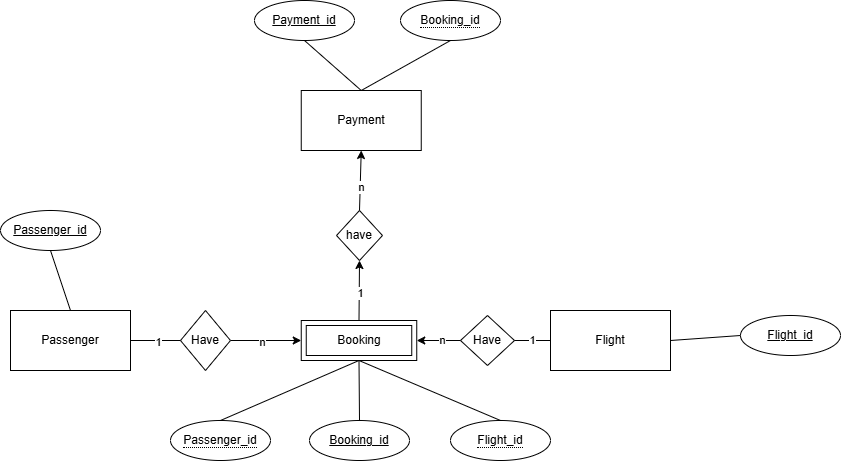

The diagram above was exported from draw.io. Its source (the exported page's mxGraphModel, read from the mxfile embedded in the PNG):
<mxGraphModel dx="1118" dy="1643" grid="1" gridSize="10" guides="1" tooltips="1" connect="1" arrows="1" fold="1" page="1" pageScale="1" pageWidth="827" pageHeight="1169" math="0" shadow="0">
  <root>
    <mxCell id="0" />
    <mxCell id="1" parent="0" />
    <mxCell id="Apu4oXy29eJ_MwneJdF5-1" value="Passenger" style="rounded=0;whiteSpace=wrap;html=1;" vertex="1" parent="1">
      <mxGeometry x="70" y="130" width="120" height="60" as="geometry" />
    </mxCell>
    <mxCell id="Apu4oXy29eJ_MwneJdF5-3" value="Flight" style="rounded=0;whiteSpace=wrap;html=1;" vertex="1" parent="1">
      <mxGeometry x="610" y="130" width="120" height="60" as="geometry" />
    </mxCell>
    <mxCell id="Apu4oXy29eJ_MwneJdF5-7" value="" style="endArrow=classic;html=1;rounded=0;entryX=0;entryY=0.5;entryDx=0;entryDy=0;exitX=1;exitY=0.5;exitDx=0;exitDy=0;" edge="1" parent="1" source="Apu4oXy29eJ_MwneJdF5-8" target="Apu4oXy29eJ_MwneJdF5-32">
      <mxGeometry width="50" height="50" relative="1" as="geometry">
        <mxPoint x="300" y="160" as="sourcePoint" />
        <mxPoint x="354" y="160" as="targetPoint" />
      </mxGeometry>
    </mxCell>
    <mxCell id="Apu4oXy29eJ_MwneJdF5-11" value="n" style="edgeLabel;html=1;align=center;verticalAlign=middle;resizable=0;points=[];" vertex="1" connectable="0" parent="Apu4oXy29eJ_MwneJdF5-7">
      <mxGeometry x="-0.125" y="-1" relative="1" as="geometry">
        <mxPoint as="offset" />
      </mxGeometry>
    </mxCell>
    <mxCell id="Apu4oXy29eJ_MwneJdF5-8" value="Have" style="rhombus;whiteSpace=wrap;html=1;" vertex="1" parent="1">
      <mxGeometry x="240" y="130" width="50" height="60" as="geometry" />
    </mxCell>
    <mxCell id="Apu4oXy29eJ_MwneJdF5-9" value="" style="endArrow=none;html=1;rounded=0;exitX=1;exitY=0.5;exitDx=0;exitDy=0;entryX=0;entryY=0.5;entryDx=0;entryDy=0;" edge="1" parent="1" source="Apu4oXy29eJ_MwneJdF5-1" target="Apu4oXy29eJ_MwneJdF5-8">
      <mxGeometry width="50" height="50" relative="1" as="geometry">
        <mxPoint x="390" y="270" as="sourcePoint" />
        <mxPoint x="440" y="220" as="targetPoint" />
      </mxGeometry>
    </mxCell>
    <mxCell id="Apu4oXy29eJ_MwneJdF5-10" value="1" style="edgeLabel;html=1;align=center;verticalAlign=middle;resizable=0;points=[];" vertex="1" connectable="0" parent="Apu4oXy29eJ_MwneJdF5-9">
      <mxGeometry x="0.08" y="-1" relative="1" as="geometry">
        <mxPoint as="offset" />
      </mxGeometry>
    </mxCell>
    <mxCell id="Apu4oXy29eJ_MwneJdF5-16" value="" style="endArrow=classic;html=1;rounded=0;exitX=0;exitY=0.5;exitDx=0;exitDy=0;" edge="1" parent="1" source="Apu4oXy29eJ_MwneJdF5-18" target="Apu4oXy29eJ_MwneJdF5-32">
      <mxGeometry width="50" height="50" relative="1" as="geometry">
        <mxPoint x="490" y="290" as="sourcePoint" />
        <mxPoint x="484" y="160" as="targetPoint" />
      </mxGeometry>
    </mxCell>
    <mxCell id="Apu4oXy29eJ_MwneJdF5-17" value="n" style="edgeLabel;html=1;align=center;verticalAlign=middle;resizable=0;points=[];" vertex="1" connectable="0" parent="Apu4oXy29eJ_MwneJdF5-16">
      <mxGeometry x="-0.125" y="-1" relative="1" as="geometry">
        <mxPoint as="offset" />
      </mxGeometry>
    </mxCell>
    <mxCell id="Apu4oXy29eJ_MwneJdF5-18" value="Have" style="rhombus;whiteSpace=wrap;html=1;" vertex="1" parent="1">
      <mxGeometry x="520" y="135" width="54" height="50" as="geometry" />
    </mxCell>
    <mxCell id="Apu4oXy29eJ_MwneJdF5-19" value="" style="endArrow=none;html=1;rounded=0;exitX=0;exitY=0.5;exitDx=0;exitDy=0;entryX=1;entryY=0.5;entryDx=0;entryDy=0;" edge="1" parent="1" target="Apu4oXy29eJ_MwneJdF5-18" source="Apu4oXy29eJ_MwneJdF5-3">
      <mxGeometry width="50" height="50" relative="1" as="geometry">
        <mxPoint x="626" y="170" as="sourcePoint" />
        <mxPoint x="630" y="270" as="targetPoint" />
      </mxGeometry>
    </mxCell>
    <mxCell id="Apu4oXy29eJ_MwneJdF5-20" value="1" style="edgeLabel;html=1;align=center;verticalAlign=middle;resizable=0;points=[];" vertex="1" connectable="0" parent="Apu4oXy29eJ_MwneJdF5-19">
      <mxGeometry x="0.08" y="-1" relative="1" as="geometry">
        <mxPoint as="offset" />
      </mxGeometry>
    </mxCell>
    <mxCell id="Apu4oXy29eJ_MwneJdF5-21" value="" style="endArrow=classic;html=1;rounded=0;exitX=0.5;exitY=0;exitDx=0;exitDy=0;entryX=0.5;entryY=1;entryDx=0;entryDy=0;" edge="1" parent="1" source="Apu4oXy29eJ_MwneJdF5-32" target="Apu4oXy29eJ_MwneJdF5-22">
      <mxGeometry width="50" height="50" relative="1" as="geometry">
        <mxPoint x="419" y="125" as="sourcePoint" />
        <mxPoint x="419" y="80" as="targetPoint" />
      </mxGeometry>
    </mxCell>
    <mxCell id="Apu4oXy29eJ_MwneJdF5-28" value="1" style="edgeLabel;html=1;align=center;verticalAlign=middle;resizable=0;points=[];" vertex="1" connectable="0" parent="Apu4oXy29eJ_MwneJdF5-21">
      <mxGeometry x="-0.0667" y="-1" relative="1" as="geometry">
        <mxPoint as="offset" />
      </mxGeometry>
    </mxCell>
    <mxCell id="Apu4oXy29eJ_MwneJdF5-22" value="have" style="rhombus;whiteSpace=wrap;html=1;" vertex="1" parent="1">
      <mxGeometry x="396" y="30" width="46" height="50" as="geometry" />
    </mxCell>
    <mxCell id="Apu4oXy29eJ_MwneJdF5-25" value="Payment" style="rounded=0;whiteSpace=wrap;html=1;" vertex="1" parent="1">
      <mxGeometry x="360.75" y="-90" width="120" height="60" as="geometry" />
    </mxCell>
    <mxCell id="Apu4oXy29eJ_MwneJdF5-26" value="" style="endArrow=classic;html=1;rounded=0;exitX=0.5;exitY=0;exitDx=0;exitDy=0;entryX=0.5;entryY=1;entryDx=0;entryDy=0;" edge="1" parent="1" source="Apu4oXy29eJ_MwneJdF5-22" target="Apu4oXy29eJ_MwneJdF5-25">
      <mxGeometry width="50" height="50" relative="1" as="geometry">
        <mxPoint x="510" y="70" as="sourcePoint" />
        <mxPoint x="419" y="-30" as="targetPoint" />
      </mxGeometry>
    </mxCell>
    <mxCell id="Apu4oXy29eJ_MwneJdF5-27" value="n" style="edgeLabel;html=1;align=center;verticalAlign=middle;resizable=0;points=[];" vertex="1" connectable="0" parent="Apu4oXy29eJ_MwneJdF5-26">
      <mxGeometry x="-0.2" y="-1" relative="1" as="geometry">
        <mxPoint as="offset" />
      </mxGeometry>
    </mxCell>
    <mxCell id="Apu4oXy29eJ_MwneJdF5-32" value="Booking" style="shape=ext;margin=3;double=1;whiteSpace=wrap;html=1;align=center;" vertex="1" parent="1">
      <mxGeometry x="360.75" y="140" width="115.5" height="40" as="geometry" />
    </mxCell>
    <mxCell id="Apu4oXy29eJ_MwneJdF5-34" value="Passenger_id" style="ellipse;whiteSpace=wrap;html=1;align=center;fontStyle=4;" vertex="1" parent="1">
      <mxGeometry x="60" y="30" width="100" height="40" as="geometry" />
    </mxCell>
    <mxCell id="Apu4oXy29eJ_MwneJdF5-35" value="" style="endArrow=none;html=1;rounded=0;exitX=0.5;exitY=1;exitDx=0;exitDy=0;entryX=0.5;entryY=0;entryDx=0;entryDy=0;" edge="1" parent="1" source="Apu4oXy29eJ_MwneJdF5-34" target="Apu4oXy29eJ_MwneJdF5-1">
      <mxGeometry relative="1" as="geometry">
        <mxPoint x="140" y="90" as="sourcePoint" />
        <mxPoint x="300" y="90" as="targetPoint" />
      </mxGeometry>
    </mxCell>
    <mxCell id="Apu4oXy29eJ_MwneJdF5-37" value="Flight_id" style="ellipse;whiteSpace=wrap;html=1;align=center;fontStyle=4;" vertex="1" parent="1">
      <mxGeometry x="800" y="135" width="100" height="40" as="geometry" />
    </mxCell>
    <mxCell id="Apu4oXy29eJ_MwneJdF5-38" value="" style="endArrow=none;html=1;rounded=0;exitX=1;exitY=0.5;exitDx=0;exitDy=0;entryX=0;entryY=0.5;entryDx=0;entryDy=0;" edge="1" parent="1" source="Apu4oXy29eJ_MwneJdF5-3" target="Apu4oXy29eJ_MwneJdF5-37">
      <mxGeometry relative="1" as="geometry">
        <mxPoint x="550" y="50" as="sourcePoint" />
        <mxPoint x="710" y="50" as="targetPoint" />
      </mxGeometry>
    </mxCell>
    <mxCell id="Apu4oXy29eJ_MwneJdF5-39" value="Booking_id" style="ellipse;whiteSpace=wrap;html=1;align=center;fontStyle=4;" vertex="1" parent="1">
      <mxGeometry x="369" y="240" width="100" height="40" as="geometry" />
    </mxCell>
    <mxCell id="Apu4oXy29eJ_MwneJdF5-40" value="" style="endArrow=none;html=1;rounded=0;entryX=0.5;entryY=1;entryDx=0;entryDy=0;exitX=0.5;exitY=0;exitDx=0;exitDy=0;" edge="1" parent="1" source="Apu4oXy29eJ_MwneJdF5-39" target="Apu4oXy29eJ_MwneJdF5-32">
      <mxGeometry relative="1" as="geometry">
        <mxPoint x="330" y="250" as="sourcePoint" />
        <mxPoint x="490" y="250" as="targetPoint" />
      </mxGeometry>
    </mxCell>
    <mxCell id="Apu4oXy29eJ_MwneJdF5-41" value="" style="endArrow=none;html=1;rounded=0;entryX=0.5;entryY=1;entryDx=0;entryDy=0;exitX=0.5;exitY=0;exitDx=0;exitDy=0;" edge="1" parent="1" source="Apu4oXy29eJ_MwneJdF5-45" target="Apu4oXy29eJ_MwneJdF5-32">
      <mxGeometry relative="1" as="geometry">
        <mxPoint x="290" y="240" as="sourcePoint" />
        <mxPoint x="330" y="250" as="targetPoint" />
      </mxGeometry>
    </mxCell>
    <mxCell id="Apu4oXy29eJ_MwneJdF5-43" value="" style="endArrow=none;html=1;rounded=0;exitX=0.5;exitY=1;exitDx=0;exitDy=0;entryX=0.5;entryY=0;entryDx=0;entryDy=0;" edge="1" parent="1" source="Apu4oXy29eJ_MwneJdF5-32" target="Apu4oXy29eJ_MwneJdF5-46">
      <mxGeometry relative="1" as="geometry">
        <mxPoint x="420" y="340" as="sourcePoint" />
        <mxPoint x="550" y="240" as="targetPoint" />
      </mxGeometry>
    </mxCell>
    <mxCell id="Apu4oXy29eJ_MwneJdF5-45" value="&lt;span style=&quot;border-bottom: 1px dotted&quot;&gt;Passenger_id&lt;/span&gt;" style="ellipse;whiteSpace=wrap;html=1;align=center;" vertex="1" parent="1">
      <mxGeometry x="230" y="240" width="100" height="40" as="geometry" />
    </mxCell>
    <mxCell id="Apu4oXy29eJ_MwneJdF5-46" value="&lt;span style=&quot;border-bottom: 1px dotted&quot;&gt;Flight_id&lt;/span&gt;" style="ellipse;whiteSpace=wrap;html=1;align=center;" vertex="1" parent="1">
      <mxGeometry x="510" y="240" width="100" height="40" as="geometry" />
    </mxCell>
    <mxCell id="Apu4oXy29eJ_MwneJdF5-47" value="Payment_id" style="ellipse;whiteSpace=wrap;html=1;align=center;fontStyle=4;" vertex="1" parent="1">
      <mxGeometry x="314" y="-180" width="100" height="40" as="geometry" />
    </mxCell>
    <mxCell id="Apu4oXy29eJ_MwneJdF5-48" value="" style="endArrow=none;html=1;rounded=0;entryX=0.5;entryY=0;entryDx=0;entryDy=0;exitX=0.5;exitY=1;exitDx=0;exitDy=0;" edge="1" parent="1" source="Apu4oXy29eJ_MwneJdF5-47" target="Apu4oXy29eJ_MwneJdF5-25">
      <mxGeometry relative="1" as="geometry">
        <mxPoint x="330" y="-150" as="sourcePoint" />
        <mxPoint x="419" y="-100" as="targetPoint" />
      </mxGeometry>
    </mxCell>
    <mxCell id="Apu4oXy29eJ_MwneJdF5-49" value="" style="endArrow=none;html=1;rounded=0;entryX=0.5;entryY=1;entryDx=0;entryDy=0;exitX=0.5;exitY=0;exitDx=0;exitDy=0;" edge="1" parent="1" source="Apu4oXy29eJ_MwneJdF5-25" target="Apu4oXy29eJ_MwneJdF5-51">
      <mxGeometry relative="1" as="geometry">
        <mxPoint x="420" y="-90" as="sourcePoint" />
        <mxPoint x="520" y="-140" as="targetPoint" />
      </mxGeometry>
    </mxCell>
    <mxCell id="Apu4oXy29eJ_MwneJdF5-51" value="&lt;span style=&quot;border-bottom: 1px dotted&quot;&gt;Booking_id&lt;/span&gt;" style="ellipse;whiteSpace=wrap;html=1;align=center;" vertex="1" parent="1">
      <mxGeometry x="460" y="-180" width="100" height="40" as="geometry" />
    </mxCell>
  </root>
</mxGraphModel>